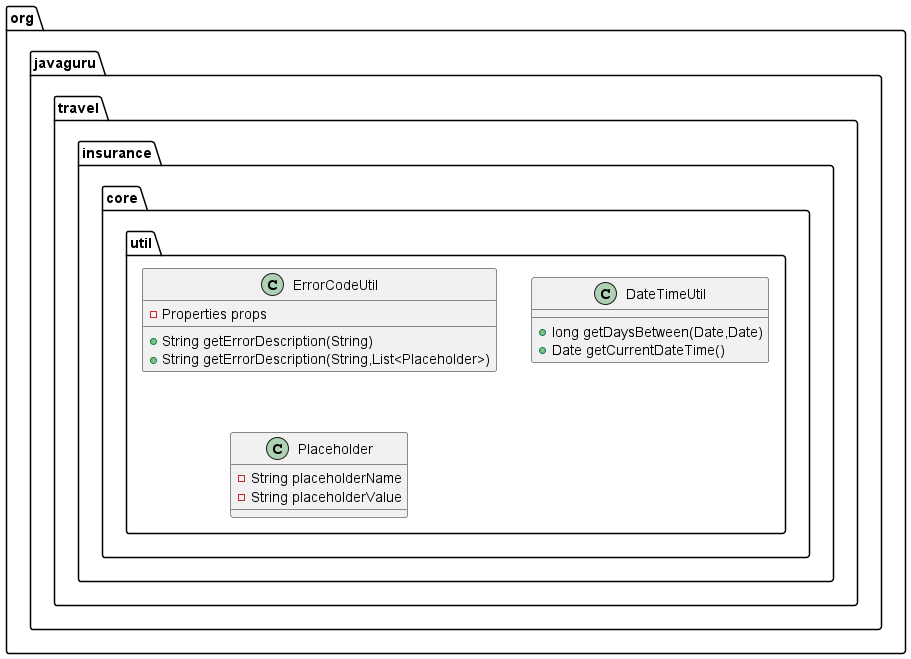

The diagram above was rendered by PlantUML. Its source (embedded in the PNG):
@startuml
class org.javaguru.travel.insurance.core.util.ErrorCodeUtil {
- Properties props
+ String getErrorDescription(String)
+ String getErrorDescription(String,List<Placeholder>)
}


class org.javaguru.travel.insurance.core.util.DateTimeUtil {
+ long getDaysBetween(Date,Date)
+ Date getCurrentDateTime()
}

class org.javaguru.travel.insurance.core.util.Placeholder {
- String placeholderName
- String placeholderValue
}

@enduml